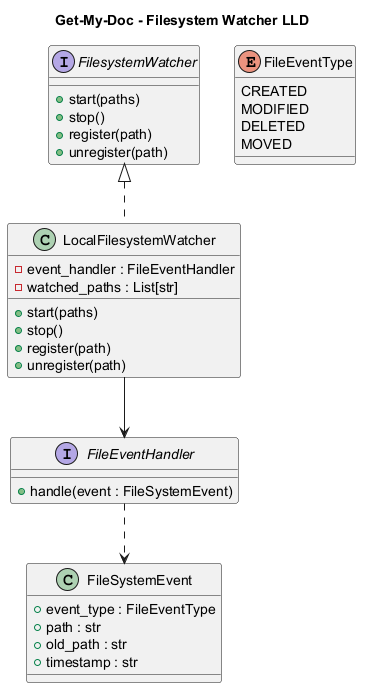

The diagram above was rendered by PlantUML. Its source (embedded in the PNG):
@startuml
title Get-My-Doc - Filesystem Watcher LLD

interface FilesystemWatcher {
    + start(paths)
    + stop()
    + register(path)
    + unregister(path)
}

class LocalFilesystemWatcher {
    - event_handler : FileEventHandler
    - watched_paths : List[str]

    + start(paths)
    + stop()
    + register(path)
    + unregister(path)
}

interface FileEventHandler {
    + handle(event : FileSystemEvent)
}

class FileSystemEvent {
    + event_type : FileEventType
    + path : str
    + old_path : str
    + timestamp : str
}

enum FileEventType {
    CREATED
    MODIFIED
    DELETED
    MOVED
}

FilesystemWatcher <|.. LocalFilesystemWatcher
LocalFilesystemWatcher --> FileEventHandler
FileEventHandler ..> FileSystemEvent

@enduml